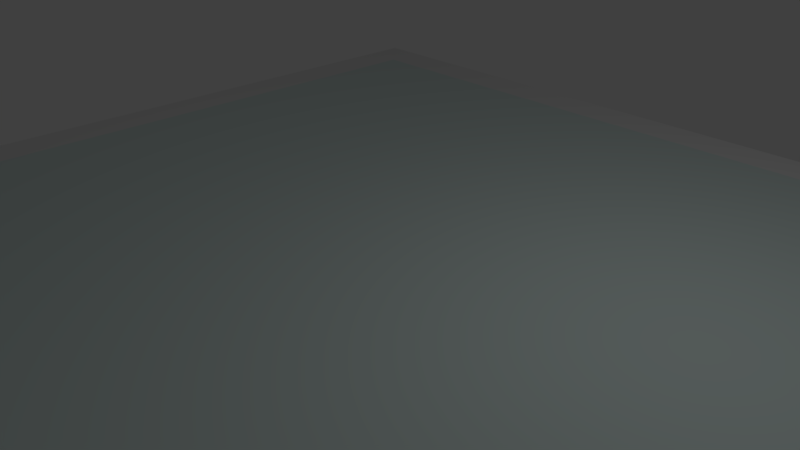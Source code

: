 # Source: fridgeplate.blend  (saved by Blender 2.78.0; exported with 4.5.12 LTS)
import bpy
from mathutils import Matrix  # noqa: F401  (used for matrix-valued properties, if any)

bpy.ops.wm.read_factory_settings(use_empty=True)
scene = bpy.context.scene
scene.name = 'Scene'

# ---- collections
col_collection_1 = bpy.data.collections.new('Collection 1'); scene.collection.children.link(col_collection_1)

# ---- materials (node trees are filled in below, after node groups)
mat_glass = bpy.data.materials.new('glass')
mat_glass.alpha_threshold = 0.0
mat_glass.diffuse_color = (0.6795, 0.7991, 0.7758, 1.0)
mat_glass.roughness = 0.5
mat_glass.line_color = (0.0, 0.0, 0.0, 1.0)
mat_plastic = bpy.data.materials.new('plastic')
mat_plastic.alpha_threshold = 0.0
mat_plastic.roughness = 0.5

# ---- material node trees
mat_glass.use_nodes = True; mat_glass.node_tree.nodes.clear()
_N = mat_glass.node_tree.nodes; _L = mat_glass.node_tree.links
n0 = _N.new('ShaderNodeOutputMaterial'); n0.name = 'Material Output'; n0.location = (300, 300)
n1 = _N.new('ShaderNodeBsdfDiffuse'); n1.name = 'Diffuse BSDF'; n1.location = (10, 300)
n1.inputs[0].default_value = (0.6824, 0.8, 0.777, 1.0)
_L.new(n1.outputs[0], n0.inputs[0])
n0.is_active_output = True
mat_plastic.use_nodes = True; mat_plastic.node_tree.nodes.clear()
_N = mat_plastic.node_tree.nodes; _L = mat_plastic.node_tree.links
n0 = _N.new('ShaderNodeOutputMaterial'); n0.name = 'Material Output'; n0.location = (300, 300)
n1 = _N.new('ShaderNodeBsdfDiffuse'); n1.name = 'Diffuse BSDF'; n1.location = (10, 300)
_L.new(n1.outputs[0], n0.inputs[0])
n0.is_active_output = True

# ---- world
world_world = bpy.data.worlds.new('World'); scene.world = world_world
world_world.color = (0.05088, 0.05088, 0.05088)
world_world.use_sun_shadow = False
world_world.sun_shadow_jitter_overblur = 0.0
world_world.cycles.sampling_method = 'MANUAL'

# ---- cameras
cam_camera = bpy.data.cameras.new('Camera')
cam_camera.clip_end = 100.0
cam_camera.lens = 35.0
cam_camera.sensor_width = 32.0
cam_camera.sensor_height = 18.0
cam_camera.ortho_scale = 7.314
cam_camera.dof.focus_distance = 0.0

# ---- lights
light_lamp = bpy.data.lights.new('Lamp', 'POINT')
light_lamp.transmission_factor = 0.0
light_lamp.cutoff_distance = 30.0
light_lamp.energy = 100.0
light_lamp.shadow_buffer_clip_start = 1.001
light_lamp.shadow_soft_size = 0.1
light_lamp.shadow_maximum_resolution = 0.006
light_lamp.use_absolute_resolution = True

# ---- meshes
me_cube = bpy.data.meshes.new('Cube')
me_cube.from_pydata([(1.0, 1.0, -1.0), (1.0, -1.0, -1.0), (-1.0, -1.0, -1.0), (-1.0, 1.0, -1.0), (1.0, 1.0, 1.0), (1.0, -1.0, 1.0), (-1.0, -1.0, 1.0), (-1.0, 1.0, 1.0), (0.9, 1.0, -1.0), (-0.9, 1.0, -1.0), (0.9, -1.0, -1.0), (-0.9, -1.0, -1.0), (0.9, 1.0, 1.0), (-0.9, 1.0, 1.0), (0.9, -1.0, 1.0), (-0.9, -1.0, 1.0), (1.0, 0.9, -1.0), (1.0, -0.9, -1.0), (-1.0, -0.9, -1.0), (-1.0, 0.9, -1.0), (1.0, 0.9, 1.0), (1.0, -0.9, 1.0), (-1.0, -0.9, 1.0), (-1.0, 0.9, 1.0), (0.9, 0.9, 1.0), (0.9, -0.9, 1.0), (-0.9, 0.9, 1.0), (-0.9, -0.9, 1.0), (0.9, -0.9, -1.0), (0.9, 0.9, -1.0), (-0.9, -0.9, -1.0), (-0.9, 0.9, -1.0)], [], [(30, 11, 2, 18), (27, 22, 6, 15), (17, 21, 5, 1), (11, 15, 6, 2), (19, 23, 7, 3), (13, 9, 3, 7), (4, 0, 8, 12), (12, 8, 9, 13), (1, 5, 14, 10), (10, 14, 15, 11), (21, 25, 14, 5), (25, 27, 15, 14), (17, 1, 10, 28), (28, 10, 11, 30), (8, 29, 31, 9), (29, 28, 30, 31), (0, 16, 29, 8), (16, 17, 28, 29), (12, 13, 26, 24), (24, 26, 27, 25), (4, 12, 24, 20), (20, 24, 25, 21), (2, 6, 22, 18), (18, 22, 23, 19), (0, 4, 20, 16), (16, 20, 21, 17), (13, 7, 23, 26), (26, 23, 22, 27), (9, 31, 19, 3), (31, 30, 18, 19)])
me_cube.polygons.foreach_set('material_index', [1, 1, 1, 1, 1, 1, 1, 0, 1, 0, 1, 1, 1, 1, 1, 0, 1, 1, 1, 0, 1, 1, 1, 0, 1, 0, 1, 1, 1, 1])
_uv = me_cube.uv_layers.new(name='UVMap')
_uv.uv.foreach_set('vector', [0.3577, 0.6423, 0.3577, 0.6581, 0.3419, 0.6581, 0.3419, 0.6423, 0.3261, 0.3577, 0.3261, 0.3419, 0.3419, 0.3419, 0.3419, 0.3577, 0.3577, 0.02566, 0.3577, 0.3419, 0.3419, 0.3419, 0.3419, 0.02566, 0.3419, 0.04147, 0.02566, 0.04147, 0.02566, 0.02566, 0.3419, 0.02566, 0.3419, 0.6739, 0.02566, 0.6739, 0.02566, 0.6581, 0.3419, 0.6581, 0.9743, 0.04147, 0.6581, 0.04147, 0.6581, 0.02566, 0.9743, 0.02566, 0.9743, 0.3419, 0.6581, 0.3419, 0.6581, 0.3261, 0.9743, 0.3261, 0.9743, 0.3261, 0.6581, 0.3261, 0.6581, 0.04147, 0.9743, 0.04147, 0.3419, 0.3419, 0.02566, 0.3419, 0.02566, 0.3261, 0.3419, 0.3261, 0.3419, 0.3261, 0.02566, 0.3261, 0.02566, 0.04147, 0.3419, 0.04147, 0.3261, 0.6581, 0.3261, 0.6423, 0.3419, 0.6423, 0.3419, 0.6581, 0.3261, 0.6423, 0.3261, 0.3577, 0.3419, 0.3577, 0.3419, 0.6423, 0.6581, 0.6423, 0.6581, 0.6581, 0.6423, 0.6581, 0.6423, 0.6423, 0.6423, 0.6423, 0.6423, 0.6581, 0.3577, 0.6581, 0.3577, 0.6423, 0.6423, 0.3419, 0.6423, 0.3577, 0.3577, 0.3577, 0.3577, 0.3419, 0.6423, 0.3577, 0.6423, 0.6423, 0.3577, 0.6423, 0.3577, 0.3577, 0.6581, 0.3419, 0.6581, 0.3577, 0.6423, 0.3577, 0.6423, 0.3419, 0.6581, 0.3577, 0.6581, 0.6423, 0.6423, 0.6423, 0.6423, 0.3577, 0.02566, 0.6423, 0.02566, 0.3577, 0.04147, 0.3577, 0.04147, 0.6423, 0.04147, 0.6423, 0.04147, 0.3577, 0.3261, 0.3577, 0.3261, 0.6423, 0.02566, 0.6581, 0.02566, 0.6423, 0.04147, 0.6423, 0.04147, 0.6581, 0.04147, 0.6581, 0.04147, 0.6423, 0.3261, 0.6423, 0.3261, 0.6581, 0.3419, 0.9743, 0.02566, 0.9743, 0.02566, 0.9585, 0.3419, 0.9585, 0.3419, 0.9585, 0.02566, 0.9585, 0.02566, 0.6739, 0.3419, 0.6739, 0.6581, 0.02566, 0.6581, 0.3419, 0.6423, 0.3419, 0.6423, 0.02566, 0.6423, 0.02566, 0.6423, 0.3419, 0.3577, 0.3419, 0.3577, 0.02566, 0.02566, 0.3577, 0.02566, 0.3419, 0.04147, 0.3419, 0.04147, 0.3577, 0.04147, 0.3577, 0.04147, 0.3419, 0.3261, 0.3419, 0.3261, 0.3577, 0.3577, 0.3419, 0.3577, 0.3577, 0.3419, 0.3577, 0.3419, 0.3419, 0.3577, 0.3577, 0.3577, 0.6423, 0.3419, 0.6423, 0.3419, 0.3577])
me_cube.materials.append(mat_glass)
me_cube.materials.append(mat_plastic)
me_cube.use_remesh_preserve_volume = False
me_cube.use_remesh_preserve_attributes = False
me_cube.use_mirror_vertex_groups = False
me_cube.update()

# ---- objects
ob_cube = bpy.data.objects.new('Cube', me_cube)
ob_lamp = bpy.data.objects.new('Lamp', light_lamp)
ob_camera = bpy.data.objects.new('Camera', cam_camera)

# ---- transforms, parenting, visibility, modifiers, constraints
ob_cube.location = (0.0, 0.0, 0.0)
ob_cube.scale = (6.763, 6.763, 0.1207)
ob_cube.lock_rotations_4d = False
ob_cube.empty_display_type = 'ARROWS'
ob_cube.lineart.crease_threshold = 0.0
ob_lamp.location = (4.076, 1.005, 5.904)
ob_lamp.rotation_euler = (0.6503, 0.05522, 1.866)
ob_lamp.lock_rotations_4d = False
ob_lamp.empty_display_type = 'ARROWS'
ob_lamp.color = (0.0, 0.0, 0.0, 0.0)
ob_lamp.lineart.crease_threshold = 0.0
ob_camera.location = (7.481, -6.508, 5.344)
ob_camera.rotation_euler = (1.109, 0.0, 0.8149)
ob_camera.lock_rotations_4d = False
ob_camera.empty_display_type = 'ARROWS'
ob_camera.color = (0.0, 0.0, 0.0, 0.0)
ob_camera.display_type = 'WIRE'
ob_camera.lineart.crease_threshold = 0.0

# ---- collection membership
col_collection_1.objects.link(ob_cube)
col_collection_1.objects.link(ob_lamp)
col_collection_1.objects.link(ob_camera)

# ---- scene / render settings (as saved in the file)
scene.camera = ob_camera
scene.frame_start = 1; scene.frame_end = 250; scene.frame_set(1)
scene.render.engine = 'CYCLES'
scene.render.resolution_percentage = 50
scene.render.dither_intensity = 0.0
scene.cycles.use_denoising = False
scene.cycles.samples = 128
scene.cycles.sampling_pattern = 'TABULATED_SOBOL'
scene.cycles.light_sampling_threshold = 0.0
scene.cycles.use_adaptive_sampling = False
scene.cycles.use_light_tree = False
scene.cycles.blur_glossy = 0.0
scene.cycles.sample_clamp_indirect = 0.0
scene.view_settings.view_transform = 'Standard'
bpy.context.view_layer.update()
